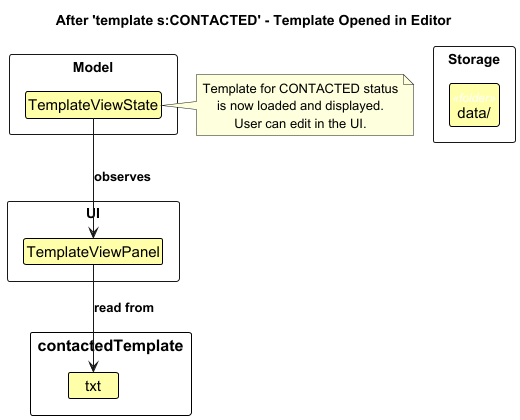

The diagram above was rendered by PlantUML. Its source (embedded in the PNG):
@startuml
!include style.puml

skinparam ClassFontColor #000000
skinparam ClassBorderColor #000000
skinparam ClassBackgroundColor #FFFFAA

title After 'template s:CONTACTED' - Template Opened in Editor

package "Model" <<Rectangle>> {
    class TemplateViewState {
        status: CONTACTED
        content: "Dear valued customer,\n..."
    }
}

package "UI" <<Rectangle>> {
    class TemplateViewPanel {
        Displaying template editor
        with CONTACTED template
    }
}

package "Storage" <<Rectangle>> {
    class "data/" <<folder>> {
        file "contactedTemplate.txt" #90EE90
        file "rejectedTemplate.txt"
        file "acceptedTemplate.txt"
        file "unreachableTemplate.txt"
        file "busyTemplate.txt"
        file "uncontactedTemplate.txt"
    }
}

TemplateViewState -down-> TemplateViewPanel : observes
TemplateViewPanel -down-> "contactedTemplate.txt" : read from

note right of TemplateViewState
  Template for CONTACTED status
  is now loaded and displayed.
  User can edit in the UI.
end note

@enduml